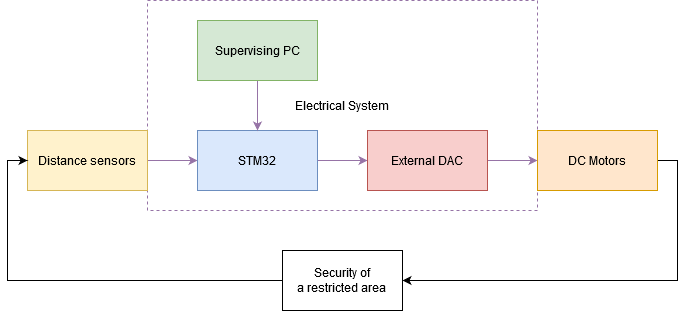

The diagram above was exported from draw.io. Its source (the exported page's mxGraphModel, read from the mxfile embedded in the PNG):
<mxGraphModel dx="868" dy="443" grid="1" gridSize="10" guides="1" tooltips="1" connect="1" arrows="1" fold="1" page="1" pageScale="1" pageWidth="827" pageHeight="1169" math="0" shadow="0">
  <root>
    <mxCell id="0" />
    <mxCell id="1" parent="0" />
    <mxCell id="v3Jc6IKEyn9l5Bg3Cbu5-12" value="Electrical System" style="rounded=0;whiteSpace=wrap;html=1;fillColor=none;dashed=1;strokeColor=#9673a6;" parent="1" vertex="1">
      <mxGeometry x="180" y="40" width="390" height="210" as="geometry" />
    </mxCell>
    <mxCell id="v3Jc6IKEyn9l5Bg3Cbu5-3" value="" style="edgeStyle=orthogonalEdgeStyle;rounded=0;orthogonalLoop=1;jettySize=auto;html=1;fillColor=#e1d5e7;strokeColor=#9673a6;" parent="1" source="v3Jc6IKEyn9l5Bg3Cbu5-1" target="v3Jc6IKEyn9l5Bg3Cbu5-2" edge="1">
      <mxGeometry relative="1" as="geometry" />
    </mxCell>
    <mxCell id="v3Jc6IKEyn9l5Bg3Cbu5-1" value="Distance sensors" style="rounded=0;whiteSpace=wrap;html=1;fillColor=#fff2cc;strokeColor=#d6b656;" parent="1" vertex="1">
      <mxGeometry x="60" y="170" width="120" height="60" as="geometry" />
    </mxCell>
    <mxCell id="v3Jc6IKEyn9l5Bg3Cbu5-6" value="" style="edgeStyle=orthogonalEdgeStyle;rounded=0;orthogonalLoop=1;jettySize=auto;html=1;fillColor=#e1d5e7;strokeColor=#9673a6;" parent="1" source="v3Jc6IKEyn9l5Bg3Cbu5-2" target="v3Jc6IKEyn9l5Bg3Cbu5-5" edge="1">
      <mxGeometry relative="1" as="geometry" />
    </mxCell>
    <mxCell id="v3Jc6IKEyn9l5Bg3Cbu5-2" value="STM32" style="rounded=0;whiteSpace=wrap;html=1;fillColor=#dae8fc;strokeColor=#6c8ebf;" parent="1" vertex="1">
      <mxGeometry x="230" y="170" width="120" height="60" as="geometry" />
    </mxCell>
    <mxCell id="v3Jc6IKEyn9l5Bg3Cbu5-11" value="" style="edgeStyle=orthogonalEdgeStyle;rounded=0;orthogonalLoop=1;jettySize=auto;html=1;fillColor=#e1d5e7;strokeColor=#9673a6;" parent="1" source="v3Jc6IKEyn9l5Bg3Cbu5-9" target="v3Jc6IKEyn9l5Bg3Cbu5-2" edge="1">
      <mxGeometry relative="1" as="geometry" />
    </mxCell>
    <mxCell id="v3Jc6IKEyn9l5Bg3Cbu5-9" value="Supervising PC" style="rounded=0;whiteSpace=wrap;html=1;fillColor=#d5e8d4;strokeColor=#82b366;" parent="1" vertex="1">
      <mxGeometry x="230" y="60" width="120" height="60" as="geometry" />
    </mxCell>
    <mxCell id="v3Jc6IKEyn9l5Bg3Cbu5-8" value="" style="edgeStyle=orthogonalEdgeStyle;rounded=0;orthogonalLoop=1;jettySize=auto;html=1;fillColor=#e1d5e7;strokeColor=#9673a6;" parent="1" source="v3Jc6IKEyn9l5Bg3Cbu5-5" target="v3Jc6IKEyn9l5Bg3Cbu5-7" edge="1">
      <mxGeometry relative="1" as="geometry" />
    </mxCell>
    <mxCell id="v3Jc6IKEyn9l5Bg3Cbu5-5" value="External DAC" style="rounded=0;whiteSpace=wrap;html=1;fillColor=#f8cecc;strokeColor=#b85450;" parent="1" vertex="1">
      <mxGeometry x="400" y="170" width="120" height="60" as="geometry" />
    </mxCell>
    <mxCell id="sEybTJqIcKimmpxNIfWL-3" style="edgeStyle=orthogonalEdgeStyle;rounded=0;orthogonalLoop=1;jettySize=auto;html=1;exitX=1;exitY=0.5;exitDx=0;exitDy=0;entryX=1;entryY=0.5;entryDx=0;entryDy=0;" parent="1" source="v3Jc6IKEyn9l5Bg3Cbu5-7" target="sEybTJqIcKimmpxNIfWL-1" edge="1">
      <mxGeometry relative="1" as="geometry" />
    </mxCell>
    <mxCell id="v3Jc6IKEyn9l5Bg3Cbu5-7" value="DC Motors" style="rounded=0;whiteSpace=wrap;html=1;fillColor=#ffe6cc;strokeColor=#d79b00;" parent="1" vertex="1">
      <mxGeometry x="570" y="170" width="120" height="60" as="geometry" />
    </mxCell>
    <mxCell id="sEybTJqIcKimmpxNIfWL-4" style="edgeStyle=orthogonalEdgeStyle;rounded=0;orthogonalLoop=1;jettySize=auto;html=1;exitX=0;exitY=0.5;exitDx=0;exitDy=0;entryX=0;entryY=0.5;entryDx=0;entryDy=0;" parent="1" source="sEybTJqIcKimmpxNIfWL-1" target="v3Jc6IKEyn9l5Bg3Cbu5-1" edge="1">
      <mxGeometry relative="1" as="geometry" />
    </mxCell>
    <mxCell id="sEybTJqIcKimmpxNIfWL-1" value="&lt;div&gt;Security of&lt;/div&gt;&lt;div&gt;a restricted area&lt;br&gt;&lt;/div&gt;" style="rounded=0;whiteSpace=wrap;html=1;" parent="1" vertex="1">
      <mxGeometry x="315" y="290" width="120" height="60" as="geometry" />
    </mxCell>
  </root>
</mxGraphModel>